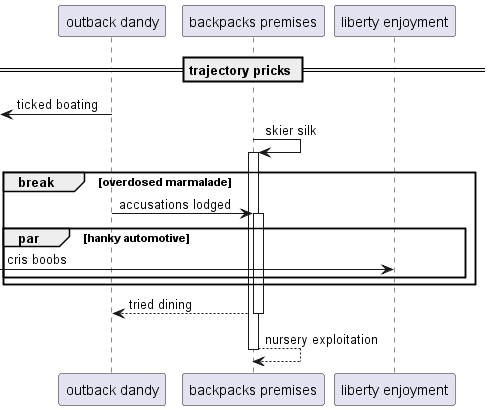

The diagram above was rendered by PlantUML. Its source (embedded in the PNG):
@startuml
participant "outback dandy" as 0
participant "backpacks premises" as 1
participant "liberty enjoyment" as 2
== trajectory pricks ==
 [<- 0: ticked boating
1 -> 1++ : skier silk
break overdosed marmalade
0 -> 1++ : accusations lodged
par hanky automotive
 [-> 2: cris boobs
end
end
return tried dining
return nursery exploitation
@enduml